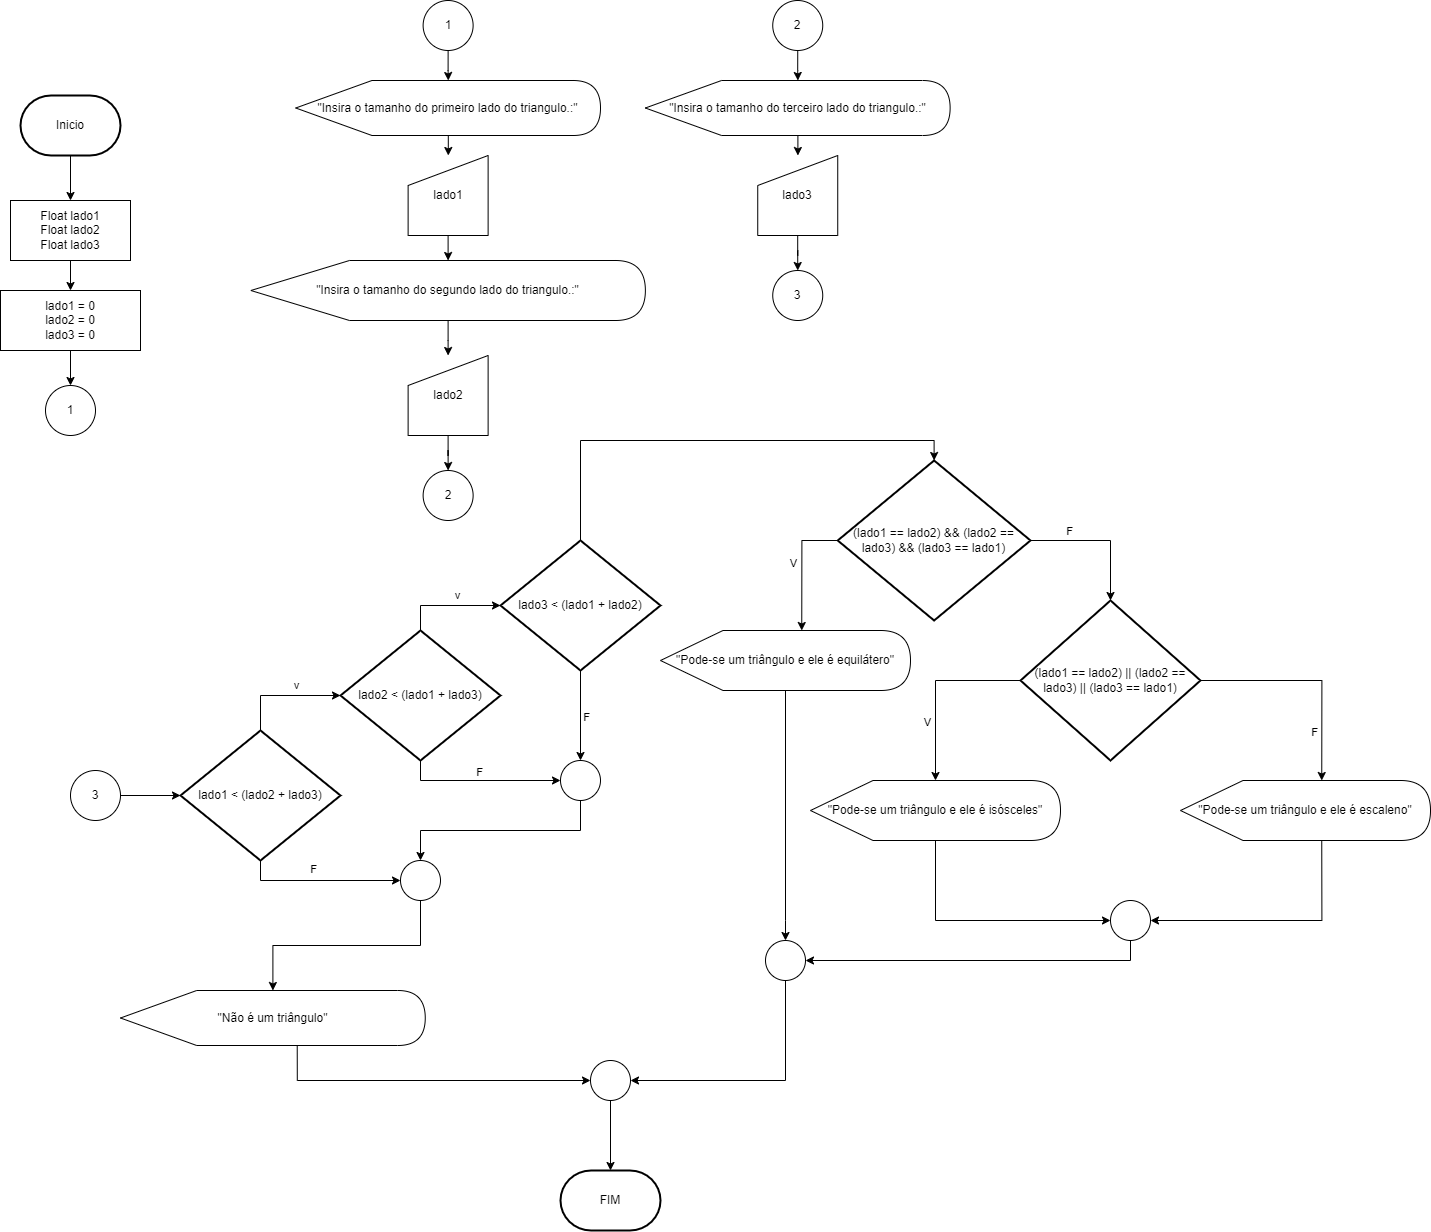

The diagram above was exported from draw.io. Its source (the exported page's mxGraphModel, read from the mxfile embedded in the PNG):
<mxGraphModel dx="2587" dy="1064" grid="1" gridSize="10" guides="1" tooltips="1" connect="1" arrows="1" fold="1" page="1" pageScale="1" pageWidth="827" pageHeight="1169" math="0" shadow="0">
  <root>
    <mxCell id="0" />
    <mxCell id="1" parent="0" />
    <mxCell id="PZAd172AtOwlA6TTgWJv-4" value="" style="edgeStyle=orthogonalEdgeStyle;rounded=0;orthogonalLoop=1;jettySize=auto;html=1;" edge="1" parent="1" source="PZAd172AtOwlA6TTgWJv-2" target="PZAd172AtOwlA6TTgWJv-3">
      <mxGeometry relative="1" as="geometry" />
    </mxCell>
    <mxCell id="PZAd172AtOwlA6TTgWJv-2" value="Inicio" style="strokeWidth=2;html=1;shape=mxgraph.flowchart.terminator;whiteSpace=wrap;" vertex="1" parent="1">
      <mxGeometry x="-780" y="455" width="100" height="60" as="geometry" />
    </mxCell>
    <mxCell id="PZAd172AtOwlA6TTgWJv-6" value="" style="edgeStyle=orthogonalEdgeStyle;rounded=0;orthogonalLoop=1;jettySize=auto;html=1;" edge="1" parent="1" source="PZAd172AtOwlA6TTgWJv-3" target="PZAd172AtOwlA6TTgWJv-5">
      <mxGeometry relative="1" as="geometry" />
    </mxCell>
    <mxCell id="PZAd172AtOwlA6TTgWJv-3" value="Float lado1&lt;div&gt;Float lado2&lt;/div&gt;&lt;div&gt;Float lado3&lt;/div&gt;" style="rounded=0;whiteSpace=wrap;html=1;" vertex="1" parent="1">
      <mxGeometry x="-790" y="560" width="120" height="60" as="geometry" />
    </mxCell>
    <mxCell id="PZAd172AtOwlA6TTgWJv-8" value="" style="edgeStyle=orthogonalEdgeStyle;rounded=0;orthogonalLoop=1;jettySize=auto;html=1;" edge="1" parent="1" source="PZAd172AtOwlA6TTgWJv-5" target="PZAd172AtOwlA6TTgWJv-7">
      <mxGeometry relative="1" as="geometry" />
    </mxCell>
    <mxCell id="PZAd172AtOwlA6TTgWJv-5" value="&lt;div&gt;lado1 = 0&lt;/div&gt;&lt;div&gt;lado2 = 0&lt;/div&gt;&lt;div&gt;lado3 = 0&lt;/div&gt;" style="rounded=0;whiteSpace=wrap;html=1;" vertex="1" parent="1">
      <mxGeometry x="-800" y="650" width="140" height="60" as="geometry" />
    </mxCell>
    <mxCell id="PZAd172AtOwlA6TTgWJv-7" value="1" style="ellipse;whiteSpace=wrap;html=1;aspect=fixed;" vertex="1" parent="1">
      <mxGeometry x="-755" y="745" width="50" height="50" as="geometry" />
    </mxCell>
    <mxCell id="PZAd172AtOwlA6TTgWJv-12" value="" style="edgeStyle=orthogonalEdgeStyle;rounded=0;orthogonalLoop=1;jettySize=auto;html=1;" edge="1" parent="1" source="PZAd172AtOwlA6TTgWJv-9" target="PZAd172AtOwlA6TTgWJv-11">
      <mxGeometry relative="1" as="geometry" />
    </mxCell>
    <mxCell id="PZAd172AtOwlA6TTgWJv-9" value="1" style="ellipse;whiteSpace=wrap;html=1;aspect=fixed;" vertex="1" parent="1">
      <mxGeometry x="-377.38" y="360" width="50" height="50" as="geometry" />
    </mxCell>
    <mxCell id="PZAd172AtOwlA6TTgWJv-17" value="" style="edgeStyle=orthogonalEdgeStyle;rounded=0;orthogonalLoop=1;jettySize=auto;html=1;" edge="1" parent="1" source="PZAd172AtOwlA6TTgWJv-10" target="PZAd172AtOwlA6TTgWJv-14">
      <mxGeometry relative="1" as="geometry" />
    </mxCell>
    <mxCell id="PZAd172AtOwlA6TTgWJv-10" value="&quot;Insira o tamanho do segundo lado do triangulo.:&quot;" style="shape=display;whiteSpace=wrap;html=1;" vertex="1" parent="1">
      <mxGeometry x="-549.63" y="620" width="394.5" height="60" as="geometry" />
    </mxCell>
    <mxCell id="PZAd172AtOwlA6TTgWJv-15" value="" style="edgeStyle=orthogonalEdgeStyle;rounded=0;orthogonalLoop=1;jettySize=auto;html=1;" edge="1" parent="1" source="PZAd172AtOwlA6TTgWJv-11" target="PZAd172AtOwlA6TTgWJv-13">
      <mxGeometry relative="1" as="geometry" />
    </mxCell>
    <mxCell id="PZAd172AtOwlA6TTgWJv-11" value="&quot;Insira o tamanho do primeiro lado do triangulo.:&quot;" style="shape=display;whiteSpace=wrap;html=1;" vertex="1" parent="1">
      <mxGeometry x="-504.75" y="440" width="304.75" height="55" as="geometry" />
    </mxCell>
    <mxCell id="PZAd172AtOwlA6TTgWJv-16" value="" style="edgeStyle=orthogonalEdgeStyle;rounded=0;orthogonalLoop=1;jettySize=auto;html=1;" edge="1" parent="1" source="PZAd172AtOwlA6TTgWJv-13" target="PZAd172AtOwlA6TTgWJv-10">
      <mxGeometry relative="1" as="geometry" />
    </mxCell>
    <mxCell id="PZAd172AtOwlA6TTgWJv-13" value="lado1" style="shape=manualInput;whiteSpace=wrap;html=1;" vertex="1" parent="1">
      <mxGeometry x="-392.38" y="515" width="80" height="80" as="geometry" />
    </mxCell>
    <mxCell id="PZAd172AtOwlA6TTgWJv-19" value="" style="edgeStyle=orthogonalEdgeStyle;rounded=0;orthogonalLoop=1;jettySize=auto;html=1;" edge="1" parent="1" source="PZAd172AtOwlA6TTgWJv-14" target="PZAd172AtOwlA6TTgWJv-18">
      <mxGeometry relative="1" as="geometry" />
    </mxCell>
    <mxCell id="PZAd172AtOwlA6TTgWJv-14" value="lado2" style="shape=manualInput;whiteSpace=wrap;html=1;" vertex="1" parent="1">
      <mxGeometry x="-392.38" y="715" width="80" height="80" as="geometry" />
    </mxCell>
    <mxCell id="PZAd172AtOwlA6TTgWJv-18" value="2" style="ellipse;whiteSpace=wrap;html=1;aspect=fixed;" vertex="1" parent="1">
      <mxGeometry x="-377.37" y="830" width="50" height="50" as="geometry" />
    </mxCell>
    <mxCell id="PZAd172AtOwlA6TTgWJv-20" value="3" style="ellipse;whiteSpace=wrap;html=1;aspect=fixed;" vertex="1" parent="1">
      <mxGeometry x="-730" y="1130" width="50" height="50" as="geometry" />
    </mxCell>
    <mxCell id="PZAd172AtOwlA6TTgWJv-52" value="" style="edgeStyle=orthogonalEdgeStyle;rounded=0;orthogonalLoop=1;jettySize=auto;html=1;" edge="1" parent="1" source="PZAd172AtOwlA6TTgWJv-53" target="PZAd172AtOwlA6TTgWJv-55">
      <mxGeometry relative="1" as="geometry" />
    </mxCell>
    <mxCell id="PZAd172AtOwlA6TTgWJv-53" value="2" style="ellipse;whiteSpace=wrap;html=1;aspect=fixed;" vertex="1" parent="1">
      <mxGeometry x="-27.75999999999999" y="360" width="50" height="50" as="geometry" />
    </mxCell>
    <mxCell id="PZAd172AtOwlA6TTgWJv-54" value="" style="edgeStyle=orthogonalEdgeStyle;rounded=0;orthogonalLoop=1;jettySize=auto;html=1;" edge="1" parent="1" source="PZAd172AtOwlA6TTgWJv-55" target="PZAd172AtOwlA6TTgWJv-56">
      <mxGeometry relative="1" as="geometry" />
    </mxCell>
    <mxCell id="PZAd172AtOwlA6TTgWJv-55" value="&quot;Insira o tamanho do terceiro lado do triangulo.:&quot;" style="shape=display;whiteSpace=wrap;html=1;" vertex="1" parent="1">
      <mxGeometry x="-155.13" y="440" width="304.75" height="55" as="geometry" />
    </mxCell>
    <mxCell id="PZAd172AtOwlA6TTgWJv-58" value="" style="edgeStyle=orthogonalEdgeStyle;rounded=0;orthogonalLoop=1;jettySize=auto;html=1;" edge="1" parent="1" source="PZAd172AtOwlA6TTgWJv-56" target="PZAd172AtOwlA6TTgWJv-57">
      <mxGeometry relative="1" as="geometry" />
    </mxCell>
    <mxCell id="PZAd172AtOwlA6TTgWJv-56" value="lado3" style="shape=manualInput;whiteSpace=wrap;html=1;" vertex="1" parent="1">
      <mxGeometry x="-42.75999999999999" y="515" width="80" height="80" as="geometry" />
    </mxCell>
    <mxCell id="PZAd172AtOwlA6TTgWJv-57" value="3" style="ellipse;whiteSpace=wrap;html=1;aspect=fixed;" vertex="1" parent="1">
      <mxGeometry x="-27.75999999999999" y="630" width="50" height="50" as="geometry" />
    </mxCell>
    <mxCell id="PZAd172AtOwlA6TTgWJv-90" style="edgeStyle=orthogonalEdgeStyle;rounded=0;orthogonalLoop=1;jettySize=auto;html=1;exitX=0.5;exitY=1;exitDx=0;exitDy=0;exitPerimeter=0;entryX=0;entryY=0.5;entryDx=0;entryDy=0;" edge="1" parent="1" source="PZAd172AtOwlA6TTgWJv-72" target="PZAd172AtOwlA6TTgWJv-87">
      <mxGeometry relative="1" as="geometry" />
    </mxCell>
    <mxCell id="PZAd172AtOwlA6TTgWJv-93" value="F" style="edgeLabel;html=1;align=center;verticalAlign=middle;resizable=0;points=[];" vertex="1" connectable="0" parent="PZAd172AtOwlA6TTgWJv-90">
      <mxGeometry x="-0.1125" y="1" relative="1" as="geometry">
        <mxPoint y="-11" as="offset" />
      </mxGeometry>
    </mxCell>
    <mxCell id="PZAd172AtOwlA6TTgWJv-72" value="lado1 &amp;lt; (lado2 + lado3)" style="strokeWidth=2;html=1;shape=mxgraph.flowchart.decision;whiteSpace=wrap;" vertex="1" parent="1">
      <mxGeometry x="-620" y="1090" width="160" height="130" as="geometry" />
    </mxCell>
    <mxCell id="PZAd172AtOwlA6TTgWJv-73" style="edgeStyle=orthogonalEdgeStyle;rounded=0;orthogonalLoop=1;jettySize=auto;html=1;exitX=1;exitY=0.5;exitDx=0;exitDy=0;entryX=0;entryY=0.5;entryDx=0;entryDy=0;entryPerimeter=0;" edge="1" parent="1" source="PZAd172AtOwlA6TTgWJv-20" target="PZAd172AtOwlA6TTgWJv-72">
      <mxGeometry relative="1" as="geometry" />
    </mxCell>
    <mxCell id="PZAd172AtOwlA6TTgWJv-84" style="edgeStyle=orthogonalEdgeStyle;rounded=0;orthogonalLoop=1;jettySize=auto;html=1;exitX=0.5;exitY=1;exitDx=0;exitDy=0;exitPerimeter=0;entryX=0;entryY=0.5;entryDx=0;entryDy=0;" edge="1" parent="1" source="PZAd172AtOwlA6TTgWJv-74" target="PZAd172AtOwlA6TTgWJv-81">
      <mxGeometry relative="1" as="geometry" />
    </mxCell>
    <mxCell id="PZAd172AtOwlA6TTgWJv-85" value="F" style="edgeLabel;html=1;align=center;verticalAlign=middle;resizable=0;points=[];" vertex="1" connectable="0" parent="PZAd172AtOwlA6TTgWJv-84">
      <mxGeometry x="-0.025" relative="1" as="geometry">
        <mxPoint y="-9" as="offset" />
      </mxGeometry>
    </mxCell>
    <mxCell id="PZAd172AtOwlA6TTgWJv-74" value="lado2 &amp;lt; (lado1 + lado3)" style="strokeWidth=2;html=1;shape=mxgraph.flowchart.decision;whiteSpace=wrap;" vertex="1" parent="1">
      <mxGeometry x="-460" y="990" width="160" height="130" as="geometry" />
    </mxCell>
    <mxCell id="PZAd172AtOwlA6TTgWJv-82" value="" style="edgeStyle=orthogonalEdgeStyle;rounded=0;orthogonalLoop=1;jettySize=auto;html=1;" edge="1" parent="1" source="PZAd172AtOwlA6TTgWJv-75" target="PZAd172AtOwlA6TTgWJv-81">
      <mxGeometry relative="1" as="geometry" />
    </mxCell>
    <mxCell id="PZAd172AtOwlA6TTgWJv-86" value="F" style="edgeLabel;html=1;align=center;verticalAlign=middle;resizable=0;points=[];" vertex="1" connectable="0" parent="PZAd172AtOwlA6TTgWJv-82">
      <mxGeometry x="0.0039" y="5" relative="1" as="geometry">
        <mxPoint as="offset" />
      </mxGeometry>
    </mxCell>
    <mxCell id="PZAd172AtOwlA6TTgWJv-75" value="lado3 &amp;lt; (lado1 + lado2)" style="strokeWidth=2;html=1;shape=mxgraph.flowchart.decision;whiteSpace=wrap;" vertex="1" parent="1">
      <mxGeometry x="-300" y="900" width="160" height="130" as="geometry" />
    </mxCell>
    <mxCell id="PZAd172AtOwlA6TTgWJv-77" style="edgeStyle=orthogonalEdgeStyle;rounded=0;orthogonalLoop=1;jettySize=auto;html=1;exitX=0.5;exitY=0;exitDx=0;exitDy=0;exitPerimeter=0;entryX=0;entryY=0.5;entryDx=0;entryDy=0;entryPerimeter=0;" edge="1" parent="1" source="PZAd172AtOwlA6TTgWJv-72" target="PZAd172AtOwlA6TTgWJv-74">
      <mxGeometry relative="1" as="geometry" />
    </mxCell>
    <mxCell id="PZAd172AtOwlA6TTgWJv-79" value="v" style="edgeLabel;html=1;align=center;verticalAlign=middle;resizable=0;points=[];" vertex="1" connectable="0" parent="PZAd172AtOwlA6TTgWJv-77">
      <mxGeometry x="0.2077" y="-4" relative="1" as="geometry">
        <mxPoint y="-15" as="offset" />
      </mxGeometry>
    </mxCell>
    <mxCell id="PZAd172AtOwlA6TTgWJv-78" style="edgeStyle=orthogonalEdgeStyle;rounded=0;orthogonalLoop=1;jettySize=auto;html=1;exitX=0.5;exitY=0;exitDx=0;exitDy=0;exitPerimeter=0;entryX=0;entryY=0.5;entryDx=0;entryDy=0;entryPerimeter=0;" edge="1" parent="1" source="PZAd172AtOwlA6TTgWJv-74" target="PZAd172AtOwlA6TTgWJv-75">
      <mxGeometry relative="1" as="geometry" />
    </mxCell>
    <mxCell id="PZAd172AtOwlA6TTgWJv-80" value="v" style="edgeLabel;html=1;align=center;verticalAlign=middle;resizable=0;points=[];" vertex="1" connectable="0" parent="PZAd172AtOwlA6TTgWJv-78">
      <mxGeometry x="0.1547" y="-3" relative="1" as="geometry">
        <mxPoint x="1" y="-14" as="offset" />
      </mxGeometry>
    </mxCell>
    <mxCell id="PZAd172AtOwlA6TTgWJv-88" style="edgeStyle=orthogonalEdgeStyle;rounded=0;orthogonalLoop=1;jettySize=auto;html=1;exitX=0.5;exitY=1;exitDx=0;exitDy=0;entryX=0.5;entryY=0;entryDx=0;entryDy=0;" edge="1" parent="1" source="PZAd172AtOwlA6TTgWJv-81" target="PZAd172AtOwlA6TTgWJv-87">
      <mxGeometry relative="1" as="geometry" />
    </mxCell>
    <mxCell id="PZAd172AtOwlA6TTgWJv-81" value="" style="ellipse;whiteSpace=wrap;html=1;aspect=fixed;" vertex="1" parent="1">
      <mxGeometry x="-240" y="1120" width="40" height="40" as="geometry" />
    </mxCell>
    <mxCell id="PZAd172AtOwlA6TTgWJv-92" style="edgeStyle=orthogonalEdgeStyle;rounded=0;orthogonalLoop=1;jettySize=auto;html=1;exitX=0.5;exitY=1;exitDx=0;exitDy=0;" edge="1" parent="1" source="PZAd172AtOwlA6TTgWJv-87" target="PZAd172AtOwlA6TTgWJv-91">
      <mxGeometry relative="1" as="geometry" />
    </mxCell>
    <mxCell id="PZAd172AtOwlA6TTgWJv-87" value="" style="ellipse;whiteSpace=wrap;html=1;aspect=fixed;" vertex="1" parent="1">
      <mxGeometry x="-400" y="1220" width="40" height="40" as="geometry" />
    </mxCell>
    <mxCell id="PZAd172AtOwlA6TTgWJv-121" style="edgeStyle=orthogonalEdgeStyle;rounded=0;orthogonalLoop=1;jettySize=auto;html=1;exitX=0;exitY=0;exitDx=176.71874999999997;exitDy=55;exitPerimeter=0;entryX=0;entryY=0.5;entryDx=0;entryDy=0;" edge="1" parent="1" source="PZAd172AtOwlA6TTgWJv-91" target="PZAd172AtOwlA6TTgWJv-119">
      <mxGeometry relative="1" as="geometry" />
    </mxCell>
    <mxCell id="PZAd172AtOwlA6TTgWJv-91" value="&quot;Não é um triângulo&quot;" style="shape=display;whiteSpace=wrap;html=1;" vertex="1" parent="1">
      <mxGeometry x="-680" y="1350" width="304.75" height="55" as="geometry" />
    </mxCell>
    <mxCell id="PZAd172AtOwlA6TTgWJv-94" value="(lado1 == lado2) &amp;amp;&amp;amp; (lado2 == lado3) &amp;amp;&amp;amp; (lado3 == lado1)" style="strokeWidth=2;html=1;shape=mxgraph.flowchart.decision;whiteSpace=wrap;" vertex="1" parent="1">
      <mxGeometry x="37.24" y="820" width="192.76" height="160" as="geometry" />
    </mxCell>
    <mxCell id="PZAd172AtOwlA6TTgWJv-96" style="edgeStyle=orthogonalEdgeStyle;rounded=0;orthogonalLoop=1;jettySize=auto;html=1;exitX=0.5;exitY=0;exitDx=0;exitDy=0;exitPerimeter=0;entryX=0.5;entryY=0;entryDx=0;entryDy=0;entryPerimeter=0;" edge="1" parent="1" source="PZAd172AtOwlA6TTgWJv-75" target="PZAd172AtOwlA6TTgWJv-94">
      <mxGeometry relative="1" as="geometry" />
    </mxCell>
    <mxCell id="PZAd172AtOwlA6TTgWJv-117" style="edgeStyle=orthogonalEdgeStyle;rounded=0;orthogonalLoop=1;jettySize=auto;html=1;exitX=0;exitY=0;exitDx=141.25;exitDy=60;exitPerimeter=0;entryX=0.5;entryY=0;entryDx=0;entryDy=0;" edge="1" parent="1" source="PZAd172AtOwlA6TTgWJv-97" target="PZAd172AtOwlA6TTgWJv-113">
      <mxGeometry relative="1" as="geometry">
        <Array as="points">
          <mxPoint x="-15" y="1050" />
          <mxPoint x="-15" y="1280" />
        </Array>
      </mxGeometry>
    </mxCell>
    <mxCell id="PZAd172AtOwlA6TTgWJv-97" value="&quot;Pode-se um triângulo e ele é equilátero&quot;" style="shape=display;whiteSpace=wrap;html=1;" vertex="1" parent="1">
      <mxGeometry x="-140" y="990" width="250" height="60" as="geometry" />
    </mxCell>
    <mxCell id="PZAd172AtOwlA6TTgWJv-100" style="edgeStyle=orthogonalEdgeStyle;rounded=0;orthogonalLoop=1;jettySize=auto;html=1;exitX=0;exitY=0.5;exitDx=0;exitDy=0;exitPerimeter=0;entryX=0;entryY=0;entryDx=141.25;entryDy=0;entryPerimeter=0;" edge="1" parent="1" source="PZAd172AtOwlA6TTgWJv-94" target="PZAd172AtOwlA6TTgWJv-97">
      <mxGeometry relative="1" as="geometry" />
    </mxCell>
    <mxCell id="PZAd172AtOwlA6TTgWJv-101" value="V" style="edgeLabel;html=1;align=center;verticalAlign=middle;resizable=0;points=[];" vertex="1" connectable="0" parent="PZAd172AtOwlA6TTgWJv-100">
      <mxGeometry x="-0.0918" y="1" relative="1" as="geometry">
        <mxPoint x="-10" as="offset" />
      </mxGeometry>
    </mxCell>
    <mxCell id="PZAd172AtOwlA6TTgWJv-107" style="edgeStyle=orthogonalEdgeStyle;rounded=0;orthogonalLoop=1;jettySize=auto;html=1;exitX=0;exitY=0.5;exitDx=0;exitDy=0;exitPerimeter=0;" edge="1" parent="1" source="PZAd172AtOwlA6TTgWJv-103" target="PZAd172AtOwlA6TTgWJv-106">
      <mxGeometry relative="1" as="geometry" />
    </mxCell>
    <mxCell id="PZAd172AtOwlA6TTgWJv-110" value="V" style="edgeLabel;html=1;align=center;verticalAlign=middle;resizable=0;points=[];" vertex="1" connectable="0" parent="PZAd172AtOwlA6TTgWJv-107">
      <mxGeometry x="0.3626" y="1" relative="1" as="geometry">
        <mxPoint x="-10" as="offset" />
      </mxGeometry>
    </mxCell>
    <mxCell id="PZAd172AtOwlA6TTgWJv-103" value="(lado1 == lado2) || (lado2 == lado3) || (lado3 == lado1)" style="strokeWidth=2;html=1;shape=mxgraph.flowchart.decision;whiteSpace=wrap;" vertex="1" parent="1">
      <mxGeometry x="220" y="960" width="180" height="160" as="geometry" />
    </mxCell>
    <mxCell id="PZAd172AtOwlA6TTgWJv-104" style="edgeStyle=orthogonalEdgeStyle;rounded=0;orthogonalLoop=1;jettySize=auto;html=1;exitX=1;exitY=0.5;exitDx=0;exitDy=0;exitPerimeter=0;entryX=0.5;entryY=0;entryDx=0;entryDy=0;entryPerimeter=0;" edge="1" parent="1" source="PZAd172AtOwlA6TTgWJv-94" target="PZAd172AtOwlA6TTgWJv-103">
      <mxGeometry relative="1" as="geometry" />
    </mxCell>
    <mxCell id="PZAd172AtOwlA6TTgWJv-105" value="F" style="edgeLabel;html=1;align=center;verticalAlign=middle;resizable=0;points=[];" vertex="1" connectable="0" parent="PZAd172AtOwlA6TTgWJv-104">
      <mxGeometry x="-0.4461" y="1" relative="1" as="geometry">
        <mxPoint y="-9" as="offset" />
      </mxGeometry>
    </mxCell>
    <mxCell id="PZAd172AtOwlA6TTgWJv-115" style="edgeStyle=orthogonalEdgeStyle;rounded=0;orthogonalLoop=1;jettySize=auto;html=1;exitX=0;exitY=0;exitDx=141.25;exitDy=60;exitPerimeter=0;entryX=0;entryY=0.5;entryDx=0;entryDy=0;" edge="1" parent="1" source="PZAd172AtOwlA6TTgWJv-106" target="PZAd172AtOwlA6TTgWJv-112">
      <mxGeometry relative="1" as="geometry">
        <Array as="points">
          <mxPoint x="135" y="1200" />
          <mxPoint x="135" y="1280" />
        </Array>
      </mxGeometry>
    </mxCell>
    <mxCell id="PZAd172AtOwlA6TTgWJv-106" value="&quot;Pode-se um triângulo e ele é isósceles&quot;" style="shape=display;whiteSpace=wrap;html=1;" vertex="1" parent="1">
      <mxGeometry x="10.000000000000009" y="1140" width="250" height="60" as="geometry" />
    </mxCell>
    <mxCell id="PZAd172AtOwlA6TTgWJv-116" style="edgeStyle=orthogonalEdgeStyle;rounded=0;orthogonalLoop=1;jettySize=auto;html=1;exitX=0;exitY=0;exitDx=141.25;exitDy=60;exitPerimeter=0;entryX=1;entryY=0.5;entryDx=0;entryDy=0;" edge="1" parent="1" source="PZAd172AtOwlA6TTgWJv-108" target="PZAd172AtOwlA6TTgWJv-112">
      <mxGeometry relative="1" as="geometry" />
    </mxCell>
    <mxCell id="PZAd172AtOwlA6TTgWJv-108" value="&quot;Pode-se um triângulo e ele é escaleno&quot;" style="shape=display;whiteSpace=wrap;html=1;" vertex="1" parent="1">
      <mxGeometry x="380" y="1140" width="250" height="60" as="geometry" />
    </mxCell>
    <mxCell id="PZAd172AtOwlA6TTgWJv-109" style="edgeStyle=orthogonalEdgeStyle;rounded=0;orthogonalLoop=1;jettySize=auto;html=1;exitX=1;exitY=0.5;exitDx=0;exitDy=0;exitPerimeter=0;entryX=0;entryY=0;entryDx=141.25;entryDy=0;entryPerimeter=0;" edge="1" parent="1" source="PZAd172AtOwlA6TTgWJv-103" target="PZAd172AtOwlA6TTgWJv-108">
      <mxGeometry relative="1" as="geometry" />
    </mxCell>
    <mxCell id="PZAd172AtOwlA6TTgWJv-111" value="F" style="edgeLabel;html=1;align=center;verticalAlign=middle;resizable=0;points=[];" vertex="1" connectable="0" parent="PZAd172AtOwlA6TTgWJv-109">
      <mxGeometry x="0.5524" relative="1" as="geometry">
        <mxPoint x="-8" as="offset" />
      </mxGeometry>
    </mxCell>
    <mxCell id="PZAd172AtOwlA6TTgWJv-118" style="edgeStyle=orthogonalEdgeStyle;rounded=0;orthogonalLoop=1;jettySize=auto;html=1;exitX=0.5;exitY=1;exitDx=0;exitDy=0;entryX=1;entryY=0.5;entryDx=0;entryDy=0;" edge="1" parent="1" source="PZAd172AtOwlA6TTgWJv-112" target="PZAd172AtOwlA6TTgWJv-113">
      <mxGeometry relative="1" as="geometry" />
    </mxCell>
    <mxCell id="PZAd172AtOwlA6TTgWJv-112" value="" style="ellipse;whiteSpace=wrap;html=1;aspect=fixed;" vertex="1" parent="1">
      <mxGeometry x="310" y="1260" width="40" height="40" as="geometry" />
    </mxCell>
    <mxCell id="PZAd172AtOwlA6TTgWJv-122" style="edgeStyle=orthogonalEdgeStyle;rounded=0;orthogonalLoop=1;jettySize=auto;html=1;exitX=0.5;exitY=1;exitDx=0;exitDy=0;entryX=1;entryY=0.5;entryDx=0;entryDy=0;" edge="1" parent="1" source="PZAd172AtOwlA6TTgWJv-113" target="PZAd172AtOwlA6TTgWJv-119">
      <mxGeometry relative="1" as="geometry" />
    </mxCell>
    <mxCell id="PZAd172AtOwlA6TTgWJv-113" value="" style="ellipse;whiteSpace=wrap;html=1;aspect=fixed;" vertex="1" parent="1">
      <mxGeometry x="-35" y="1300" width="40" height="40" as="geometry" />
    </mxCell>
    <mxCell id="PZAd172AtOwlA6TTgWJv-124" value="" style="edgeStyle=orthogonalEdgeStyle;rounded=0;orthogonalLoop=1;jettySize=auto;html=1;" edge="1" parent="1" source="PZAd172AtOwlA6TTgWJv-119" target="PZAd172AtOwlA6TTgWJv-123">
      <mxGeometry relative="1" as="geometry" />
    </mxCell>
    <mxCell id="PZAd172AtOwlA6TTgWJv-119" value="" style="ellipse;whiteSpace=wrap;html=1;aspect=fixed;" vertex="1" parent="1">
      <mxGeometry x="-210" y="1420" width="40" height="40" as="geometry" />
    </mxCell>
    <mxCell id="PZAd172AtOwlA6TTgWJv-123" value="FIM" style="strokeWidth=2;html=1;shape=mxgraph.flowchart.terminator;whiteSpace=wrap;" vertex="1" parent="1">
      <mxGeometry x="-240" y="1530" width="100" height="60" as="geometry" />
    </mxCell>
  </root>
</mxGraphModel>